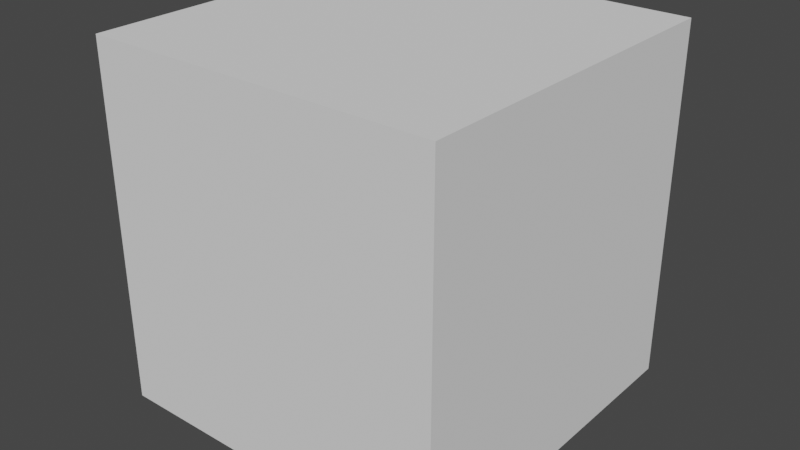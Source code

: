 # Source: frame.blend  (saved by Blender 3.1.7; exported with 4.5.12 LTS)
import bpy
from mathutils import Matrix  # noqa: F401  (used for matrix-valued properties, if any)

bpy.ops.wm.read_factory_settings(use_empty=True)
scene = bpy.context.scene
scene.name = 'Scene'

# ---- collections
col_collection = bpy.data.collections.new('Collection'); scene.collection.children.link(col_collection)

# ---- world
world_world = bpy.data.worlds.new('World'); scene.world = world_world
world_world.use_nodes = True; world_world.node_tree.nodes.clear()
_N = world_world.node_tree.nodes; _L = world_world.node_tree.links
n0 = _N.new('ShaderNodeOutputWorld'); n0.name = 'World Output'; n0.location = (300, 300)
n1 = _N.new('ShaderNodeBackground'); n1.name = 'Background'; n1.location = (10, 300)
n1.inputs[0].default_value = (0.05088, 0.05088, 0.05088, 1.0)
_L.new(n1.outputs[0], n0.inputs[0])
n0.is_active_output = True
world_world.color = (0.05088, 0.05088, 0.05088)
world_world.use_sun_shadow = False
world_world.sun_shadow_jitter_overblur = 0.0

# ---- meshes
me_cube = bpy.data.meshes.new('Cube')
me_cube.from_pydata([(-30.0, -30.0, -30.0), (-30.0, -30.0, 30.0), (-30.0, 30.0, -30.0), (-30.0, 30.0, 30.0), (30.0, -30.0, -30.0), (30.0, -30.0, 30.0), (30.0, 30.0, -30.0), (30.0, 30.0, 30.0)], [(2, 5), (1, 6), (0, 7), (3, 4)], [(0, 1, 3, 2), (2, 3, 7, 6), (6, 7, 5, 4), (4, 5, 1, 0), (2, 6, 4, 0), (7, 3, 1, 5)])
_uv = me_cube.uv_layers.new(name='UVMap')
_uv.uv.foreach_set('vector', [0.375, 0.0, 0.625, 0.0, 0.625, 0.25, 0.375, 0.25, 0.375, 0.25, 0.625, 0.25, 0.625, 0.5, 0.375, 0.5, 0.375, 0.5, 0.625, 0.5, 0.625, 0.75, 0.375, 0.75, 0.375, 0.75, 0.625, 0.75, 0.625, 1.0, 0.375, 1.0, 0.125, 0.5, 0.375, 0.5, 0.375, 0.75, 0.125, 0.75, 0.625, 0.5, 0.875, 0.5, 0.875, 0.75, 0.625, 0.75])
me_cube.use_remesh_fix_poles = True
me_cube.use_remesh_preserve_attributes = False
me_cube.update()
me_cube_001 = bpy.data.meshes.new('Cube.001')
me_cube_001.from_pydata([(-2.5, 5.0, -32.0), (-2.5, 5.0, -25.8), (-22.5, 25.0, -32.0), (-22.5, 25.0, -25.8), (2.5, 5.0, -32.0), (2.5, 5.0, -25.8), (22.5, 25.0, -32.0), (22.5, 25.0, -25.8), (-1.5, 25.0, -32.0), (-1.5, 25.0, -25.8), (-1.5, 5.0, -32.0), (-1.5, 5.0, -25.8), (1.5, 25.0, -25.8), (1.5, 5.0, -32.0), (1.5, 25.0, -32.0), (1.5, 5.0, -25.8)], [], [(0, 1, 3, 2), (14, 12, 7, 6), (6, 7, 5, 4), (10, 11, 1, 0), (14, 6, 4, 13), (9, 3, 1, 11), (2, 8, 10, 0), (2, 3, 9, 8), (4, 5, 15, 13), (7, 12, 15, 5), (13, 15, 12, 14), (11, 10, 8, 9)])
_uv = me_cube_001.uv_layers.new(name='UVMap')
_uv.uv.foreach_set('vector', [0.375, 0.0, 0.625, 0.0, 0.625, 0.25, 0.375, 0.25, 0.375, 0.375, 0.625, 0.375, 0.625, 0.5, 0.375, 0.5, 0.375, 0.5, 0.625, 0.5, 0.625, 0.75, 0.375, 0.75, 0.375, 0.875, 0.625, 0.875, 0.625, 1.0, 0.375, 1.0, 0.25, 0.5, 0.375, 0.5, 0.375, 0.75, 0.25, 0.75, 0.75, 0.5, 0.875, 0.5, 0.875, 0.75, 0.75, 0.75, 0.125, 0.5, 0.25, 0.5, 0.25, 0.75, 0.125, 0.75, 0.375, 0.25, 0.625, 0.25, 0.625, 0.375, 0.375, 0.375, 0.375, 0.75, 0.625, 0.75, 0.625, 0.875, 0.375, 0.875, 0.625, 0.5, 0.75, 0.5, 0.75, 0.75, 0.625, 0.75, 0.25, 0.75, 0.75, 0.75, 0.625, 0.375, 0.25, 0.5, 0.625, 0.875, 0.375, 0.875, 0.25, 0.5, 0.625, 0.375])
me_cube_001.use_remesh_fix_poles = True
me_cube_001.use_remesh_preserve_attributes = False
me_cube_001.update()
me_cube_002 = bpy.data.meshes.new('Cube.002')
me_cube_002.from_pydata([(-30.0, -30.0, -30.0), (-30.0, -30.0, -28.8), (-30.0, 30.0, -30.0), (-30.0, 30.0, -28.8), (30.0, -30.0, -30.0), (30.0, -30.0, -28.8), (30.0, 30.0, -30.0), (30.0, 30.0, -28.8)], [], [(0, 1, 3, 2), (2, 3, 7, 6), (6, 7, 5, 4), (4, 5, 1, 0), (2, 6, 4, 0), (7, 3, 1, 5)])
_uv = me_cube_002.uv_layers.new(name='UVMap')
_uv.uv.foreach_set('vector', [0.375, 0.0, 0.625, 0.0, 0.625, 0.25, 0.375, 0.25, 0.375, 0.25, 0.625, 0.25, 0.625, 0.5, 0.375, 0.5, 0.375, 0.5, 0.625, 0.5, 0.625, 0.75, 0.375, 0.75, 0.375, 0.75, 0.625, 0.75, 0.625, 1.0, 0.375, 1.0, 0.125, 0.5, 0.375, 0.5, 0.375, 0.75, 0.125, 0.75, 0.625, 0.5, 0.875, 0.5, 0.875, 0.75, 0.625, 0.75])
me_cube_002.use_remesh_fix_poles = True
me_cube_002.use_remesh_preserve_attributes = False
me_cube_002.update()
me_cube_004 = bpy.data.meshes.new('Cube.004')
me_cube_004.from_pydata([(5.0, -19.6, -22.43), (5.0, -18.19, -23.84), (3.4, -18.19, -23.84), (5.0, -20.8, -21.23), (3.8, -20.8, -21.23), (5.0, -21.01, -21.01), (3.8, -21.01, -21.01), (2.9, -19.6, -22.43), (2.9, -18.61, -23.42), (2.9, -18.12, -20.94), (2.9, -16.7, -22.36), (2.9, -17.83, -23.49), (2.9, -20.31, -21.72), (2.9, -20.17, -20.59), (2.9, -19.32, -19.74), (2.9, -20.38, -20.38), (2.9, -19.53, -19.53), (5.0, -16.7, -22.36), (5.0, -18.12, -20.94), (5.0, -19.32, -19.74), (5.0, -19.53, -19.53), (-5.0, -19.6, -22.43), (-5.0, -18.19, -23.84), (-3.4, -18.19, -23.84), (-5.0, -20.8, -21.23), (-3.8, -20.8, -21.23), (-5.0, -21.01, -21.01), (-3.8, -21.01, -21.01), (0.0, -19.6, -22.43), (0.0, -18.61, -23.42), (-2.9, -19.6, -22.43), (-2.9, -18.61, -23.42), (0.0, -18.12, -20.94), (0.0, -16.7, -22.36), (-2.9, -18.12, -20.94), (-2.9, -16.7, -22.36), (-2.9, -17.83, -23.49), (0.0, -17.83, -23.49), (-2.9, -20.31, -21.72), (0.0, -20.31, -21.72), (-2.9, -20.17, -20.59), (0.0, -19.32, -19.74), (-2.9, -19.32, -19.74), (0.0, -20.17, -20.59), (-2.9, -20.38, -20.38), (0.0, -19.53, -19.53), (-2.9, -19.53, -19.53), (0.0, -20.38, -20.38), (-5.0, -16.7, -22.36), (-5.0, -18.12, -20.94), (-5.0, -19.32, -19.74), (-5.0, -19.53, -19.53), (2.9, -21.65, -24.48), (2.9, -20.66, -25.47), (5.0, -23.7, -26.53), (5.0, -22.29, -27.94), (5.0, -21.65, -24.48), (5.0, -20.24, -25.89), (3.4, -20.24, -25.89), (3.4, -22.29, -27.94), (2.9, -22.36, -23.77), (3.8, -22.85, -23.28), (5.0, -24.9, -25.33), (5.0, -22.85, -23.28), (3.8, -24.9, -25.33), (3.8, -23.07, -23.06), (5.0, -25.12, -25.12), (5.0, -23.07, -23.06), (3.8, -25.12, -25.12), (2.9, -23.7, -26.53), (2.9, -22.71, -27.52), (2.9, -26.6, -28.01), (2.9, -26.6, -29.43), (2.9, -22.64, -28.3), (2.9, -24.41, -25.82), (2.9, -25.54, -25.96), (2.9, -26.6, -26.81), (2.9, -25.75, -25.75), (2.9, -26.6, -26.6), (5.0, -26.6, -29.43), (5.0, -26.6, -28.01), (5.0, -26.6, -26.81), (5.0, -26.6, -26.6), (-2.9, -21.65, -24.48), (-2.9, -20.66, -25.47), (-5.0, -23.7, -26.53), (-5.0, -22.29, -27.94), (-5.0, -21.65, -24.48), (-5.0, -20.24, -25.89), (-3.4, -20.24, -25.89), (-3.4, -22.29, -27.94), (-2.9, -22.36, -23.77), (-3.8, -22.85, -23.28), (-5.0, -24.9, -25.33), (-5.0, -22.85, -23.28), (-3.8, -24.9, -25.33), (-3.8, -23.07, -23.06), (-5.0, -25.12, -25.12), (-5.0, -23.07, -23.06), (-3.8, -25.12, -25.12), (0.0, -23.7, -26.53), (0.0, -22.71, -27.52), (-2.9, -23.7, -26.53), (-2.9, -22.71, -27.52), (0.0, -26.6, -28.01), (0.0, -26.6, -29.43), (-2.9, -26.6, -28.01), (-2.9, -26.6, -29.43), (-2.9, -22.64, -28.3), (0.0, -22.64, -28.3), (-2.9, -24.41, -25.82), (0.0, -24.41, -25.82), (-2.9, -25.54, -25.96), (0.0, -26.6, -26.81), (-2.9, -26.6, -26.81), (0.0, -25.54, -25.96), (-2.9, -25.75, -25.75), (0.0, -26.6, -26.6), (-2.9, -26.6, -26.6), (0.0, -25.75, -25.75), (-5.0, -26.6, -29.43), (-5.0, -26.6, -28.01), (-5.0, -26.6, -26.81), (-5.0, -26.6, -26.6), (5.0, -16.46, -31.19), (5.0, -16.77, -25.26), (3.4, -16.77, -25.26), (5.0, -17.48, -24.55), (3.4, -17.48, -24.55), (2.9, -16.46, -31.19), (2.9, -16.35, -25.68), (2.9, -15.29, -31.19), (2.9, -15.29, -23.77), (2.9, -16.42, -24.9), (2.9, -17.13, -24.2), (2.9, -15.99, -23.06), (5.0, -15.99, -23.06), (5.0, -15.29, -23.77), (5.0, -15.29, -31.19), (-5.0, -16.46, -31.19), (-5.0, -16.77, -25.26), (-3.4, -16.77, -25.26), (-5.0, -17.48, -24.55), (-3.4, -17.48, -24.55), (0.0, -16.46, -31.19), (0.0, -16.35, -25.68), (-2.9, -16.46, -31.19), (-2.9, -16.35, -25.68), (0.0, -15.29, -31.19), (0.0, -15.29, -23.77), (-2.9, -15.29, -31.19), (-2.9, -15.29, -23.77), (-2.9, -16.42, -24.9), (0.0, -16.42, -24.9), (-2.9, -17.13, -24.2), (-2.9, -15.99, -23.06), (0.0, -15.99, -23.06), (0.0, -17.13, -24.2), (-5.0, -15.99, -23.06), (-5.0, -15.29, -23.77), (-5.0, -15.29, -31.19), (2.9, -17.36, -31.19), (2.9, -18.4, -27.73), (5.0, -20.26, -31.19), (5.0, -20.87, -29.36), (5.0, -17.36, -31.19), (5.0, -18.82, -27.31), (3.4, -18.82, -27.31), (3.4, -20.87, -29.36), (3.4, -19.53, -26.6), (5.0, -19.53, -26.6), (5.0, -21.58, -28.65), (3.4, -21.58, -28.65), (2.9, -20.26, -31.19), (2.9, -20.45, -29.78), (2.9, -26.6, -31.19), (2.9, -26.6, -30.84), (2.9, -21.23, -29.71), (2.9, -21.93, -29.0), (2.9, -26.6, -30.14), (5.0, -26.6, -30.14), (5.0, -26.6, -30.84), (5.0, -26.6, -31.19), (-2.9, -17.36, -31.19), (-2.9, -18.4, -27.73), (-5.0, -20.26, -31.19), (-5.0, -20.87, -29.36), (-5.0, -17.36, -31.19), (-5.0, -18.82, -27.31), (-3.4, -18.82, -27.31), (-3.4, -20.87, -29.36), (-3.4, -19.53, -26.6), (-5.0, -19.53, -26.6), (-5.0, -21.58, -28.65), (-3.4, -21.58, -28.65), (0.0, -20.26, -31.19), (0.0, -20.45, -29.78), (-2.9, -20.26, -31.19), (-2.9, -20.45, -29.78), (0.0, -26.6, -31.19), (0.0, -26.6, -30.84), (-2.9, -26.6, -31.19), (-2.9, -26.6, -30.84), (-2.9, -21.23, -29.71), (0.0, -21.23, -29.71), (-2.9, -21.93, -29.0), (-2.9, -26.6, -30.14), (0.0, -26.6, -30.14), (0.0, -21.93, -29.0), (-5.0, -26.6, -30.14), (-5.0, -26.6, -30.84), (-5.0, -26.6, -31.19), (0.0, -18.4, -27.73), (0.0, -17.36, -31.19)], [], [(7, 8, 53, 52), (56, 57, 1, 0), (7, 52, 60, 12), (58, 53, 8, 2), (1, 57, 170, 127), (58, 2, 128, 169), (4, 61, 65, 6), (60, 61, 4, 12), (56, 0, 3, 63), (65, 67, 5, 6), (63, 3, 5, 67), (28, 29, 8, 7), (9, 10, 33, 32), (28, 7, 12, 39), (11, 8, 29, 37), (33, 10, 135, 156), (15, 13, 4, 6), (12, 4, 13), (11, 37, 157, 134), (43, 13, 15, 47), (12, 13, 43, 39), (9, 32, 41, 14), (15, 16, 45, 47), (14, 41, 45, 16), (11, 2, 8), (128, 2, 11, 134), (6, 5, 16, 15), (16, 5, 20), (16, 20, 19, 14), (14, 19, 18, 9), (9, 18, 17, 10), (10, 17, 136, 135), (1, 127, 136, 17), (0, 1, 17, 18), (3, 0, 18, 19), (5, 3, 19, 20), (30, 83, 84, 31), (87, 21, 22, 88), (30, 38, 91, 83), (89, 23, 31, 84), (22, 142, 192, 88), (89, 191, 143, 23), (25, 27, 96, 92), (91, 38, 25, 92), (87, 94, 24, 21), (96, 27, 26, 98), (94, 98, 26, 24), (28, 30, 31, 29), (34, 32, 33, 35), (28, 39, 38, 30), (36, 37, 29, 31), (33, 156, 155, 35), (44, 27, 25, 40), (38, 40, 25), (36, 154, 157, 37), (43, 47, 44, 40), (38, 39, 43, 40), (34, 42, 41, 32), (44, 47, 45, 46), (42, 46, 45, 41), (36, 31, 23), (143, 154, 36, 23), (27, 44, 46, 26), (46, 51, 26), (46, 42, 50, 51), (42, 34, 49, 50), (34, 35, 48, 49), (35, 155, 158, 48), (22, 48, 158, 142), (21, 49, 48, 22), (24, 50, 49, 21), (26, 51, 50, 24), (69, 52, 53, 70), (56, 54, 55, 57), (69, 74, 60, 52), (58, 59, 70, 53), (55, 171, 170, 57), (58, 169, 172, 59), (64, 68, 65, 61), (60, 74, 64, 61), (56, 63, 62, 54), (65, 68, 66, 67), (63, 67, 66, 62), (100, 69, 70, 101), (71, 104, 105, 72), (100, 111, 74, 69), (73, 109, 101, 70), (105, 207, 179, 72), (77, 68, 64, 75), (74, 75, 64), (73, 178, 208, 109), (115, 119, 77, 75), (74, 111, 115, 75), (71, 76, 113, 104), (77, 119, 117, 78), (76, 78, 117, 113), (73, 70, 59), (172, 178, 73, 59), (68, 77, 78, 66), (78, 82, 66), (78, 76, 81, 82), (76, 71, 80, 81), (71, 72, 79, 80), (72, 179, 180, 79), (55, 79, 180, 171), (54, 80, 79, 55), (62, 81, 80, 54), (66, 82, 81, 62), (102, 103, 84, 83), (87, 88, 86, 85), (102, 83, 91, 110), (89, 84, 103, 90), (86, 88, 192, 193), (89, 90, 194, 191), (95, 92, 96, 99), (91, 92, 95, 110), (87, 85, 93, 94), (96, 98, 97, 99), (94, 93, 97, 98), (100, 101, 103, 102), (106, 107, 105, 104), (100, 102, 110, 111), (108, 103, 101, 109), (105, 107, 206, 207), (116, 112, 95, 99), (110, 95, 112), (108, 109, 208, 205), (115, 112, 116, 119), (110, 112, 115, 111), (106, 104, 113, 114), (116, 118, 117, 119), (114, 113, 117, 118), (108, 90, 103), (194, 90, 108, 205), (99, 97, 118, 116), (118, 97, 123), (118, 123, 122, 114), (114, 122, 121, 106), (106, 121, 120, 107), (107, 120, 209, 206), (86, 193, 209, 120), (85, 86, 120, 121), (93, 85, 121, 122), (97, 93, 122, 123), (165, 124, 125, 166), (167, 126, 130, 162), (125, 127, 170, 166), (167, 169, 128, 126), (131, 148, 149, 132), (133, 153, 145, 130), (149, 156, 135, 132), (133, 134, 157, 153), (133, 130, 126), (128, 134, 133, 126), (131, 132, 137, 138), (132, 135, 136, 137), (125, 137, 136, 127), (124, 138, 137, 125), (187, 188, 140, 139), (189, 184, 147, 141), (140, 188, 192, 142), (189, 141, 143, 191), (150, 151, 149, 148), (152, 147, 145, 153), (149, 151, 155, 156), (152, 153, 157, 154), (152, 141, 147), (143, 141, 152, 154), (150, 160, 159, 151), (151, 159, 158, 155), (140, 142, 158, 159), (139, 140, 159, 160), (165, 166, 164, 163), (167, 162, 174, 168), (164, 166, 170, 171), (167, 168, 172, 169), (175, 176, 200, 199), (177, 174, 196, 204), (200, 176, 179, 207), (177, 204, 208, 178), (177, 168, 174), (172, 168, 177, 178), (175, 182, 181, 176), (176, 181, 180, 179), (164, 171, 180, 181), (163, 164, 181, 182), (187, 185, 186, 188), (189, 190, 198, 184), (186, 193, 192, 188), (189, 191, 194, 190), (201, 199, 200, 202), (203, 204, 196, 198), (200, 207, 206, 202), (203, 205, 208, 204), (203, 198, 190), (194, 205, 203, 190), (201, 202, 210, 211), (202, 206, 209, 210), (186, 210, 209, 193), (185, 211, 210, 186), (129, 144, 148, 131), (124, 129, 131, 138), (161, 129, 124, 165), (173, 161, 165, 163), (175, 173, 163, 182), (195, 173, 175, 199), (197, 195, 199, 201), (201, 211, 185, 197), (183, 197, 185, 187), (146, 183, 187, 139), (150, 146, 139, 160), (144, 146, 150, 148), (212, 196, 174, 162), (212, 184, 198, 196), (147, 184, 212, 145), (130, 145, 212, 162), (195, 197, 183, 213), (173, 195, 213, 161), (129, 161, 213, 144), (146, 144, 213, 183)])
_uv = me_cube_004.uv_layers.new(name='UVMap')
_uv.uv.foreach_set('vector', [0.375, 0.0, 0.625, 0.0, 0.625, 0.25, 0.375, 0.25, 0.375, 0.5, 0.625, 0.5, 0.625, 0.75, 0.375, 0.75, 0.375, 0.0, 0.375, 0.25, 0.375, 0.25, 0.375, 0.0, 0.825, 0.5, 0.875, 0.5, 0.875, 0.75, 0.825, 0.75, 0.625, 0.75, 0.625, 0.5, 0.625, 0.5, 0.625, 0.75, 0.825, 0.5, 0.825, 0.75, 0.825, 0.75, 0.825, 0.5, 0.175, 0.75, 0.175, 0.5, 0.175, 0.5, 0.175, 0.75, 0.125, 0.5, 0.175, 0.5, 0.175, 0.75, 0.125, 0.75, 0.375, 0.5, 0.375, 0.75, 0.375, 0.75, 0.375, 0.5, 0.175, 0.5, 0.375, 0.5, 0.375, 0.75, 0.175, 0.75, 0.375, 0.5, 0.375, 0.75, 0.375, 0.75, 0.375, 0.5, 0.375, 0.0, 0.625, 0.0, 0.625, 0.25, 0.375, 0.25, 0.375, 0.5, 0.625, 0.5, 0.625, 0.75, 0.375, 0.75, 0.375, 0.0, 0.375, 0.25, 0.375, 0.25, 0.375, 0.0, 0.825, 0.5, 0.875, 0.5, 0.875, 0.75, 0.825, 0.75, 0.625, 0.75, 0.625, 0.5, 0.625, 0.5, 0.625, 0.75, 0.0, 0.0, 0.0, 0.0, 0.0, 0.0, 0.0, 0.0, 0.125, 0.75, 0.175, 0.75, 0.175, 0.5, 0.825, 0.5, 0.825, 0.75, 0.825, 0.75, 0.825, 0.5, 0.175, 0.75, 0.175, 0.5, 0.175, 0.5, 0.175, 0.75, 0.125, 0.5, 0.175, 0.5, 0.175, 0.75, 0.125, 0.75, 0.375, 0.5, 0.375, 0.75, 0.375, 0.75, 0.375, 0.5, 0.175, 0.5, 0.375, 0.5, 0.375, 0.75, 0.175, 0.75, 0.375, 0.5, 0.375, 0.75, 0.375, 0.75, 0.375, 0.5, 0.825, 0.5, 0.0, 0.0, 0.875, 0.75, 0.825, 0.75, 0.0, 0.0, 0.825, 0.5, 0.825, 0.5, 0.0, 0.0, 0.375, 0.75, 0.375, 0.5, 0.0, 0.0, 0.375, 0.5, 0.375, 0.75, 0.0, 0.0, 0.375, 0.5, 0.0, 0.0, 0.0, 0.0, 0.375, 0.5, 0.375, 0.5, 0.0, 0.0, 0.0, 0.0, 0.375, 0.5, 0.375, 0.5, 0.0, 0.0, 0.0, 0.0, 0.625, 0.5, 0.625, 0.5, 0.0, 0.0, 0.0, 0.0, 0.625, 0.5, 0.625, 0.75, 0.625, 0.75, 0.0, 0.0, 0.0, 0.0, 0.375, 0.75, 0.625, 0.75, 0.0, 0.0, 0.0, 0.0, 0.375, 0.75, 0.375, 0.75, 0.0, 0.0, 0.0, 0.0, 0.375, 0.75, 0.375, 0.75, 0.0, 0.0, 0.0, 0.0, 0.375, 0.0, 0.375, 0.25, 0.625, 0.25, 0.625, 0.0, 0.375, 0.5, 0.375, 0.75, 0.625, 0.75, 0.625, 0.5, 0.375, 0.0, 0.375, 0.0, 0.375, 0.25, 0.375, 0.25, 0.825, 0.5, 0.825, 0.75, 0.875, 0.75, 0.875, 0.5, 0.625, 0.75, 0.625, 0.75, 0.625, 0.5, 0.625, 0.5, 0.825, 0.5, 0.825, 0.5, 0.825, 0.75, 0.825, 0.75, 0.175, 0.75, 0.175, 0.75, 0.175, 0.5, 0.175, 0.5, 0.125, 0.5, 0.125, 0.75, 0.175, 0.75, 0.175, 0.5, 0.375, 0.5, 0.375, 0.5, 0.375, 0.75, 0.375, 0.75, 0.175, 0.5, 0.175, 0.75, 0.375, 0.75, 0.375, 0.5, 0.375, 0.5, 0.375, 0.5, 0.375, 0.75, 0.375, 0.75, 0.375, 0.0, 0.375, 0.25, 0.625, 0.25, 0.625, 0.0, 0.375, 0.5, 0.375, 0.75, 0.625, 0.75, 0.625, 0.5, 0.375, 0.0, 0.375, 0.0, 0.375, 0.25, 0.375, 0.25, 0.825, 0.5, 0.825, 0.75, 0.875, 0.75, 0.875, 0.5, 0.625, 0.75, 0.625, 0.75, 0.625, 0.5, 0.625, 0.5, 0.0, 0.0, 0.0, 0.0, 0.0, 0.0, 0.0, 0.0, 0.125, 0.75, 0.175, 0.5, 0.175, 0.75, 0.825, 0.5, 0.825, 0.5, 0.825, 0.75, 0.825, 0.75, 0.175, 0.75, 0.175, 0.75, 0.175, 0.5, 0.175, 0.5, 0.125, 0.5, 0.125, 0.75, 0.175, 0.75, 0.175, 0.5, 0.375, 0.5, 0.375, 0.5, 0.375, 0.75, 0.375, 0.75, 0.175, 0.5, 0.175, 0.75, 0.375, 0.75, 0.375, 0.5, 0.375, 0.5, 0.375, 0.5, 0.375, 0.75, 0.375, 0.75, 0.825, 0.5, 0.875, 0.75, 0.0, 0.0, 0.825, 0.75, 0.825, 0.5, 0.825, 0.5, 0.0, 0.0, 0.0, 0.0, 0.0, 0.0, 0.375, 0.5, 0.375, 0.75, 0.375, 0.5, 0.0, 0.0, 0.375, 0.75, 0.375, 0.5, 0.375, 0.5, 0.0, 0.0, 0.0, 0.0, 0.375, 0.5, 0.375, 0.5, 0.0, 0.0, 0.0, 0.0, 0.375, 0.5, 0.625, 0.5, 0.0, 0.0, 0.0, 0.0, 0.625, 0.5, 0.625, 0.5, 0.0, 0.0, 0.0, 0.0, 0.625, 0.75, 0.0, 0.0, 0.0, 0.0, 0.625, 0.75, 0.375, 0.75, 0.0, 0.0, 0.0, 0.0, 0.625, 0.75, 0.375, 0.75, 0.0, 0.0, 0.0, 0.0, 0.375, 0.75, 0.375, 0.75, 0.0, 0.0, 0.0, 0.0, 0.375, 0.75, 0.375, 0.0, 0.375, 0.25, 0.625, 0.25, 0.625, 0.0, 0.375, 0.5, 0.375, 0.75, 0.625, 0.75, 0.625, 0.5, 0.375, 0.0, 0.375, 0.0, 0.375, 0.25, 0.375, 0.25, 0.825, 0.5, 0.825, 0.75, 0.875, 0.75, 0.875, 0.5, 0.625, 0.75, 0.625, 0.75, 0.625, 0.5, 0.625, 0.5, 0.825, 0.5, 0.825, 0.5, 0.825, 0.75, 0.825, 0.75, 0.175, 0.75, 0.175, 0.75, 0.175, 0.5, 0.175, 0.5, 0.125, 0.5, 0.125, 0.75, 0.175, 0.75, 0.175, 0.5, 0.375, 0.5, 0.375, 0.5, 0.375, 0.75, 0.375, 0.75, 0.175, 0.5, 0.175, 0.75, 0.375, 0.75, 0.375, 0.5, 0.375, 0.5, 0.375, 0.5, 0.375, 0.75, 0.375, 0.75, 0.375, 0.0, 0.375, 0.25, 0.625, 0.25, 0.625, 0.0, 0.375, 0.5, 0.375, 0.75, 0.625, 0.75, 0.625, 0.5, 0.375, 0.0, 0.375, 0.0, 0.375, 0.25, 0.375, 0.25, 0.825, 0.5, 0.825, 0.75, 0.875, 0.75, 0.875, 0.5, 0.625, 0.75, 0.625, 0.75, 0.625, 0.5, 0.625, 0.5, 0.0, 0.0, 0.0, 0.0, 0.0, 0.0, 0.0, 0.0, 0.125, 0.75, 0.175, 0.5, 0.175, 0.75, 0.825, 0.5, 0.825, 0.5, 0.825, 0.75, 0.825, 0.75, 0.175, 0.75, 0.175, 0.75, 0.175, 0.5, 0.175, 0.5, 0.125, 0.5, 0.125, 0.75, 0.175, 0.75, 0.175, 0.5, 0.375, 0.5, 0.375, 0.5, 0.375, 0.75, 0.375, 0.75, 0.175, 0.5, 0.175, 0.75, 0.375, 0.75, 0.375, 0.5, 0.375, 0.5, 0.375, 0.5, 0.375, 0.75, 0.375, 0.75, 0.825, 0.5, 0.875, 0.75, 0.0, 0.0, 0.825, 0.75, 0.825, 0.5, 0.825, 0.5, 0.0, 0.0, 0.0, 0.0, 0.0, 0.0, 0.375, 0.5, 0.375, 0.75, 0.375, 0.5, 0.0, 0.0, 0.375, 0.75, 0.375, 0.5, 0.375, 0.5, 0.0, 0.0, 0.0, 0.0, 0.375, 0.5, 0.375, 0.5, 0.0, 0.0, 0.0, 0.0, 0.375, 0.5, 0.625, 0.5, 0.0, 0.0, 0.0, 0.0, 0.625, 0.5, 0.625, 0.5, 0.0, 0.0, 0.0, 0.0, 0.625, 0.75, 0.0, 0.0, 0.0, 0.0, 0.625, 0.75, 0.375, 0.75, 0.0, 0.0, 0.0, 0.0, 0.625, 0.75, 0.375, 0.75, 0.0, 0.0, 0.0, 0.0, 0.375, 0.75, 0.375, 0.75, 0.0, 0.0, 0.0, 0.0, 0.375, 0.75, 0.375, 0.0, 0.625, 0.0, 0.625, 0.25, 0.375, 0.25, 0.375, 0.5, 0.625, 0.5, 0.625, 0.75, 0.375, 0.75, 0.375, 0.0, 0.375, 0.25, 0.375, 0.25, 0.375, 0.0, 0.825, 0.5, 0.875, 0.5, 0.875, 0.75, 0.825, 0.75, 0.625, 0.75, 0.625, 0.5, 0.625, 0.5, 0.625, 0.75, 0.825, 0.5, 0.825, 0.75, 0.825, 0.75, 0.825, 0.5, 0.175, 0.75, 0.175, 0.5, 0.175, 0.5, 0.175, 0.75, 0.125, 0.5, 0.175, 0.5, 0.175, 0.75, 0.125, 0.75, 0.375, 0.5, 0.375, 0.75, 0.375, 0.75, 0.375, 0.5, 0.175, 0.5, 0.375, 0.5, 0.375, 0.75, 0.175, 0.75, 0.375, 0.5, 0.375, 0.75, 0.375, 0.75, 0.375, 0.5, 0.375, 0.0, 0.625, 0.0, 0.625, 0.25, 0.375, 0.25, 0.375, 0.5, 0.625, 0.5, 0.625, 0.75, 0.375, 0.75, 0.375, 0.0, 0.375, 0.25, 0.375, 0.25, 0.375, 0.0, 0.825, 0.5, 0.875, 0.5, 0.875, 0.75, 0.825, 0.75, 0.625, 0.75, 0.625, 0.5, 0.625, 0.5, 0.625, 0.75, 0.0, 0.0, 0.0, 0.0, 0.0, 0.0, 0.0, 0.0, 0.125, 0.75, 0.175, 0.75, 0.175, 0.5, 0.825, 0.5, 0.825, 0.75, 0.825, 0.75, 0.825, 0.5, 0.175, 0.75, 0.175, 0.5, 0.175, 0.5, 0.175, 0.75, 0.125, 0.5, 0.175, 0.5, 0.175, 0.75, 0.125, 0.75, 0.375, 0.5, 0.375, 0.75, 0.375, 0.75, 0.375, 0.5, 0.175, 0.5, 0.375, 0.5, 0.375, 0.75, 0.175, 0.75, 0.375, 0.5, 0.375, 0.75, 0.375, 0.75, 0.375, 0.5, 0.825, 0.5, 0.0, 0.0, 0.875, 0.75, 0.825, 0.75, 0.0, 0.0, 0.825, 0.5, 0.825, 0.5, 0.0, 0.0, 0.375, 0.75, 0.375, 0.5, 0.0, 0.0, 0.375, 0.5, 0.375, 0.75, 0.0, 0.0, 0.375, 0.5, 0.0, 0.0, 0.0, 0.0, 0.375, 0.5, 0.375, 0.5, 0.0, 0.0, 0.0, 0.0, 0.375, 0.5, 0.375, 0.5, 0.0, 0.0, 0.0, 0.0, 0.625, 0.5, 0.625, 0.5, 0.0, 0.0, 0.0, 0.0, 0.625, 0.5, 0.625, 0.75, 0.625, 0.75, 0.0, 0.0, 0.0, 0.0, 0.375, 0.75, 0.625, 0.75, 0.0, 0.0, 0.0, 0.0, 0.375, 0.75, 0.375, 0.75, 0.0, 0.0, 0.0, 0.0, 0.375, 0.75, 0.375, 0.75, 0.0, 0.0, 0.0, 0.0, 0.375, 0.5, 0.375, 0.75, 0.625, 0.75, 0.625, 0.5, 0.825, 0.5, 0.825, 0.75, 0.875, 0.75, 0.875, 0.5, 0.625, 0.75, 0.625, 0.75, 0.625, 0.5, 0.625, 0.5, 0.825, 0.5, 0.825, 0.5, 0.825, 0.75, 0.825, 0.75, 0.375, 0.5, 0.375, 0.75, 0.625, 0.75, 0.625, 0.5, 0.825, 0.5, 0.825, 0.75, 0.875, 0.75, 0.875, 0.5, 0.625, 0.75, 0.625, 0.75, 0.625, 0.5, 0.625, 0.5, 0.825, 0.5, 0.825, 0.5, 0.825, 0.75, 0.825, 0.75, 0.825, 0.5, 0.875, 0.75, 0.0, 0.0, 0.825, 0.75, 0.825, 0.5, 0.825, 0.5, 0.0, 0.0, 0.375, 0.5, 0.625, 0.5, 0.0, 0.0, 0.0, 0.0, 0.625, 0.5, 0.625, 0.5, 0.0, 0.0, 0.0, 0.0, 0.625, 0.75, 0.0, 0.0, 0.0, 0.0, 0.625, 0.75, 0.375, 0.75, 0.0, 0.0, 0.0, 0.0, 0.625, 0.75, 0.375, 0.5, 0.625, 0.5, 0.625, 0.75, 0.375, 0.75, 0.825, 0.5, 0.875, 0.5, 0.875, 0.75, 0.825, 0.75, 0.625, 0.75, 0.625, 0.5, 0.625, 0.5, 0.625, 0.75, 0.825, 0.5, 0.825, 0.75, 0.825, 0.75, 0.825, 0.5, 0.375, 0.5, 0.625, 0.5, 0.625, 0.75, 0.375, 0.75, 0.825, 0.5, 0.875, 0.5, 0.875, 0.75, 0.825, 0.75, 0.625, 0.75, 0.625, 0.5, 0.625, 0.5, 0.625, 0.75, 0.825, 0.5, 0.825, 0.75, 0.825, 0.75, 0.825, 0.5, 0.825, 0.5, 0.0, 0.0, 0.875, 0.75, 0.825, 0.75, 0.0, 0.0, 0.825, 0.5, 0.825, 0.5, 0.375, 0.5, 0.0, 0.0, 0.0, 0.0, 0.625, 0.5, 0.625, 0.5, 0.0, 0.0, 0.0, 0.0, 0.625, 0.5, 0.625, 0.75, 0.625, 0.75, 0.0, 0.0, 0.0, 0.0, 0.375, 0.75, 0.625, 0.75, 0.0, 0.0, 0.0, 0.0, 0.375, 0.5, 0.625, 0.5, 0.625, 0.75, 0.375, 0.75, 0.825, 0.5, 0.875, 0.5, 0.875, 0.75, 0.825, 0.75, 0.625, 0.75, 0.625, 0.5, 0.625, 0.5, 0.625, 0.75, 0.825, 0.5, 0.825, 0.75, 0.825, 0.75, 0.825, 0.5, 0.375, 0.5, 0.625, 0.5, 0.625, 0.75, 0.375, 0.75, 0.825, 0.5, 0.875, 0.5, 0.875, 0.75, 0.825, 0.75, 0.625, 0.75, 0.625, 0.5, 0.625, 0.5, 0.625, 0.75, 0.825, 0.5, 0.825, 0.75, 0.825, 0.75, 0.825, 0.5, 0.825, 0.5, 0.0, 0.0, 0.875, 0.75, 0.825, 0.75, 0.0, 0.0, 0.825, 0.5, 0.825, 0.5, 0.375, 0.5, 0.0, 0.0, 0.0, 0.0, 0.625, 0.5, 0.625, 0.5, 0.0, 0.0, 0.0, 0.0, 0.625, 0.5, 0.625, 0.75, 0.625, 0.75, 0.0, 0.0, 0.0, 0.0, 0.375, 0.75, 0.625, 0.75, 0.0, 0.0, 0.0, 0.0, 0.375, 0.5, 0.375, 0.75, 0.625, 0.75, 0.625, 0.5, 0.825, 0.5, 0.825, 0.75, 0.875, 0.75, 0.875, 0.5, 0.625, 0.75, 0.625, 0.75, 0.625, 0.5, 0.625, 0.5, 0.825, 0.5, 0.825, 0.5, 0.825, 0.75, 0.825, 0.75, 0.375, 0.5, 0.375, 0.75, 0.625, 0.75, 0.625, 0.5, 0.825, 0.5, 0.825, 0.75, 0.875, 0.75, 0.875, 0.5, 0.625, 0.75, 0.625, 0.75, 0.625, 0.5, 0.625, 0.5, 0.825, 0.5, 0.825, 0.5, 0.825, 0.75, 0.825, 0.75, 0.825, 0.5, 0.875, 0.75, 0.0, 0.0, 0.825, 0.75, 0.825, 0.5, 0.825, 0.5, 0.0, 0.0, 0.375, 0.5, 0.625, 0.5, 0.0, 0.0, 0.0, 0.0, 0.625, 0.5, 0.625, 0.5, 0.0, 0.0, 0.0, 0.0, 0.625, 0.75, 0.0, 0.0, 0.0, 0.0, 0.625, 0.75, 0.375, 0.75, 0.0, 0.0, 0.0, 0.0, 0.625, 0.75, 0.0, 0.0, 0.0, 0.0, 0.0, 0.0, 0.0, 0.0, 0.0, 0.0, 0.0, 0.0, 0.0, 0.0, 0.0, 0.0, 0.0, 0.0, 0.0, 0.0, 0.0, 0.0, 0.0, 0.0, 0.0, 0.0, 0.0, 0.0, 0.0, 0.0, 0.0, 0.0, 0.0, 0.0, 0.0, 0.0, 0.0, 0.0, 0.0, 0.0, 0.0, 0.0, 0.0, 0.0, 0.0, 0.0, 0.0, 0.0, 0.0, 0.0, 0.0, 0.0, 0.0, 0.0, 0.0, 0.0, 0.0, 0.0, 0.0, 0.0, 0.375, 0.75, 0.0, 0.0, 0.0, 0.0, 0.0, 0.0, 0.0, 0.0, 0.0, 0.0, 0.0, 0.0, 0.0, 0.0, 0.0, 0.0, 0.0, 0.0, 0.0, 0.0, 0.0, 0.0, 0.0, 0.0, 0.0, 0.0, 0.0, 0.0, 0.0, 0.0, 0.0, 0.0, 0.0, 0.0, 0.0, 0.0, 0.875, 0.75, 0.875, 0.75, 0.875, 0.5, 0.0, 0.0, 0.875, 0.5, 0.875, 0.75, 0.875, 0.75, 0.0, 0.0, 0.0, 0.0, 0.0, 0.0, 0.0, 0.0, 0.0, 0.0, 0.0, 0.0, 0.0, 0.0, 0.0, 0.0, 0.0, 0.0, 0.0, 0.0, 0.0, 0.0, 0.0, 0.0, 0.0, 0.0, 0.0, 0.0, 0.0, 0.0, 0.0, 0.0, 0.0, 0.0, 0.0, 0.0, 0.0, 0.0, 0.0, 0.0, 0.0, 0.0, 0.0, 0.0, 0.0, 0.0, 0.0, 0.0])
me_cube_004.use_remesh_fix_poles = True
me_cube_004.use_remesh_preserve_attributes = False
me_cube_004.use_mirror_vertex_groups = False
me_cube_004.update()
me_cube_005 = bpy.data.meshes.new('Cube.005')
me_cube_005.from_pydata([(5.1, -2.9, -0.07819), (5.1, -2.9, 1.922), (3.4, -2.9, 1.922), (5.1, -2.9, 1.932), (3.4, -2.9, 1.932), (5.1, -2.9, -1.778), (3.8, -2.9, -1.778), (5.1, -2.9, -2.078), (3.8, -2.9, -2.078), (2.9, -2.9, -0.07819), (2.9, -2.9, 1.322), (2.9, -5.1, -0.07819), (2.9, -5.1, 1.922), (2.9, -3.4, 1.922), (2.9, -3.4, 1.932), (2.9, -5.1, 1.932), (2.9, -2.9, -1.078), (2.9, -3.8, -1.778), (2.9, -5.1, -1.778), (2.9, -3.8, -2.078), (2.9, -5.1, -2.078), (5.1, -5.1, 1.932), (5.1, -5.1, 1.922), (5.1, -5.1, -0.07819), (5.1, -5.1, -1.778), (5.1, -5.1, -2.078), (-5.1, -2.9, -0.07819), (-5.1, -2.9, 1.922), (-3.4, -2.9, 1.922), (-5.1, -2.9, 1.932), (-3.4, -2.9, 1.932), (-5.1, -2.9, -1.778), (-3.8, -2.9, -1.778), (-5.1, -2.9, -2.078), (-3.8, -2.9, -2.078), (1.907e-06, -2.9, -0.07819), (1.907e-06, -2.9, 1.322), (-2.9, -2.9, -0.07819), (-2.9, -2.9, 1.322), (1.907e-06, -5.1, -0.07819), (1.907e-06, -5.1, 1.922), (-2.9, -5.1, -0.07819), (-2.9, -5.1, 1.922), (-2.9, -3.4, 1.922), (1.907e-06, -3.4, 1.922), (-2.9, -3.4, 1.932), (-2.9, -5.1, 1.932), (1.907e-06, -5.1, 1.932), (1.907e-06, -3.4, 1.932), (-2.9, -2.9, -1.078), (1.907e-06, -2.9, -1.078), (-2.9, -3.8, -1.778), (1.907e-06, -5.1, -1.778), (-2.9, -5.1, -1.778), (1.907e-06, -3.8, -1.778), (-2.9, -3.8, -2.078), (1.907e-06, -5.1, -2.078), (-2.9, -5.1, -2.078), (1.907e-06, -3.8, -2.078), (-5.1, -5.1, 1.932), (-5.1, -5.1, 1.922), (-5.1, -5.1, -0.07819), (-5.1, -5.1, -1.778), (-5.1, -5.1, -2.078), (2.9, 9.537e-06, -0.07819), (2.9, 9.537e-06, 1.322), (5.1, 2.9, -0.07819), (5.1, 2.9, 1.922), (5.1, 9.537e-06, -0.07819), (5.1, 9.537e-06, 1.922), (3.4, 9.537e-06, 1.922), (3.4, 2.9, 1.922), (3.4, 9.537e-06, 1.932), (5.1, 9.537e-06, 1.932), (5.1, 2.9, 1.932), (3.4, 2.9, 1.932), (2.9, 9.537e-06, -1.078), (3.8, 9.537e-06, -1.778), (5.1, 2.9, -1.778), (5.1, 9.537e-06, -1.778), (3.8, 2.9, -1.778), (3.8, 9.537e-06, -2.078), (5.1, 2.9, -2.078), (5.1, 9.537e-06, -2.078), (3.8, 2.9, -2.078), (2.9, 2.9, -0.07819), (2.9, 2.9, 1.322), (2.9, 5.1, -0.07819), (2.9, 5.1, 1.922), (2.9, 3.4, 1.922), (2.9, 3.4, 1.932), (2.9, 5.1, 1.932), (2.9, 2.9, -1.078), (2.9, 3.8, -1.778), (2.9, 5.1, -1.778), (2.9, 3.8, -2.078), (2.9, 5.1, -2.078), (5.1, 5.1, 1.932), (5.1, 5.1, 1.922), (5.1, 5.1, -0.07819), (5.1, 5.1, -1.778), (5.1, 5.1, -2.078), (-2.9, 9.537e-06, -0.07819), (-2.9, 9.537e-06, 1.322), (-5.1, 2.9, -0.07819), (-5.1, 2.9, 1.922), (-5.1, 9.537e-06, -0.07819), (-5.1, 9.537e-06, 1.922), (-3.4, 9.537e-06, 1.922), (-3.4, 2.9, 1.922), (-3.4, 9.537e-06, 1.932), (-5.1, 9.537e-06, 1.932), (-5.1, 2.9, 1.932), (-3.4, 2.9, 1.932), (-2.9, 9.537e-06, -1.078), (-3.8, 9.537e-06, -1.778), (-5.1, 2.9, -1.778), (-5.1, 9.537e-06, -1.778), (-3.8, 2.9, -1.778), (-3.8, 9.537e-06, -2.078), (-5.1, 2.9, -2.078), (-5.1, 9.537e-06, -2.078), (-3.8, 2.9, -2.078), (1.907e-06, 2.9, -0.07819), (1.907e-06, 2.9, 1.322), (-2.9, 2.9, -0.07819), (-2.9, 2.9, 1.322), (1.907e-06, 5.1, -0.07819), (1.907e-06, 5.1, 1.922), (-2.9, 5.1, -0.07819), (-2.9, 5.1, 1.922), (-2.9, 3.4, 1.922), (1.907e-06, 3.4, 1.922), (-2.9, 3.4, 1.932), (-2.9, 5.1, 1.932), (1.907e-06, 5.1, 1.932), (1.907e-06, 3.4, 1.932), (-2.9, 2.9, -1.078), (1.907e-06, 2.9, -1.078), (-2.9, 3.8, -1.778), (1.907e-06, 5.1, -1.778), (-2.9, 5.1, -1.778), (1.907e-06, 3.8, -1.778), (-2.9, 3.8, -2.078), (1.907e-06, 5.1, -2.078), (-2.9, 5.1, -2.078), (1.907e-06, 3.8, -2.078), (-5.1, 5.1, 1.932), (-5.1, 5.1, 1.922), (-5.1, 5.1, -0.07819), (-5.1, 5.1, -1.778), (-5.1, 5.1, -2.078)], [], [(9, 10, 65, 64), (68, 69, 1, 0), (9, 64, 76, 16), (70, 65, 10, 2), (1, 69, 73, 3), (70, 2, 4, 72), (6, 77, 81, 8), (76, 77, 6, 16), (68, 0, 5, 79), (81, 83, 7, 8), (79, 5, 7, 83), (35, 36, 10, 9), (11, 12, 40, 39), (35, 9, 16, 50), (13, 10, 36, 44), (40, 12, 15, 47), (19, 17, 6, 8), (16, 6, 17), (13, 44, 48, 14), (54, 17, 19, 58), (16, 17, 54, 50), (11, 39, 52, 18), (19, 20, 56, 58), (18, 52, 56, 20), (13, 2, 10), (4, 2, 13, 14), (8, 7, 20, 19), (20, 7, 25), (20, 25, 24, 18), (18, 24, 23, 11), (11, 23, 22, 12), (12, 22, 21, 15), (1, 3, 21, 22), (0, 1, 22, 23), (5, 0, 23, 24), (7, 5, 24, 25), (47, 15, 14, 48), (15, 21, 3), (14, 15, 3, 4), (3, 73, 72, 4), (37, 102, 103, 38), (106, 26, 27, 107), (37, 49, 114, 102), (108, 28, 38, 103), (27, 29, 111, 107), (108, 110, 30, 28), (32, 34, 119, 115), (114, 49, 32, 115), (106, 117, 31, 26), (119, 34, 33, 121), (117, 121, 33, 31), (35, 37, 38, 36), (41, 39, 40, 42), (35, 50, 49, 37), (43, 44, 36, 38), (40, 47, 46, 42), (55, 34, 32, 51), (49, 51, 32), (43, 45, 48, 44), (54, 58, 55, 51), (49, 50, 54, 51), (41, 53, 52, 39), (55, 58, 56, 57), (53, 57, 56, 52), (43, 38, 28), (30, 45, 43, 28), (34, 55, 57, 33), (57, 63, 33), (57, 53, 62, 63), (53, 41, 61, 62), (41, 42, 60, 61), (42, 46, 59, 60), (27, 60, 59, 29), (26, 61, 60, 27), (31, 62, 61, 26), (33, 63, 62, 31), (47, 48, 45, 46), (46, 29, 59), (45, 30, 29, 46), (29, 30, 110, 111), (85, 64, 65, 86), (68, 66, 67, 69), (85, 92, 76, 64), (70, 71, 86, 65), (67, 74, 73, 69), (70, 72, 75, 71), (80, 84, 81, 77), (76, 92, 80, 77), (68, 79, 78, 66), (81, 84, 82, 83), (79, 83, 82, 78), (123, 85, 86, 124), (87, 127, 128, 88), (123, 138, 92, 85), (89, 132, 124, 86), (128, 135, 91, 88), (95, 84, 80, 93), (92, 93, 80), (89, 90, 136, 132), (142, 146, 95, 93), (92, 138, 142, 93), (87, 94, 140, 127), (95, 146, 144, 96), (94, 96, 144, 140), (89, 86, 71), (75, 90, 89, 71), (84, 95, 96, 82), (96, 101, 82), (96, 94, 100, 101), (94, 87, 99, 100), (87, 88, 98, 99), (88, 91, 97, 98), (67, 98, 97, 74), (66, 99, 98, 67), (78, 100, 99, 66), (82, 101, 100, 78), (135, 136, 90, 91), (91, 74, 97), (90, 75, 74, 91), (74, 75, 72, 73), (125, 126, 103, 102), (106, 107, 105, 104), (125, 102, 114, 137), (108, 103, 126, 109), (105, 107, 111, 112), (108, 109, 113, 110), (118, 115, 119, 122), (114, 115, 118, 137), (106, 104, 116, 117), (119, 121, 120, 122), (117, 116, 120, 121), (123, 124, 126, 125), (129, 130, 128, 127), (123, 125, 137, 138), (131, 126, 124, 132), (128, 130, 134, 135), (143, 139, 118, 122), (137, 118, 139), (131, 132, 136, 133), (142, 139, 143, 146), (137, 139, 142, 138), (129, 127, 140, 141), (143, 145, 144, 146), (141, 140, 144, 145), (131, 109, 126), (113, 109, 131, 133), (122, 120, 145, 143), (145, 120, 151), (145, 151, 150, 141), (141, 150, 149, 129), (129, 149, 148, 130), (130, 148, 147, 134), (105, 112, 147, 148), (104, 105, 148, 149), (116, 104, 149, 150), (120, 116, 150, 151), (135, 134, 133, 136), (134, 147, 112), (133, 134, 112, 113), (112, 111, 110, 113)])
_uv = me_cube_005.uv_layers.new(name='UVMap')
_uv.uv.foreach_set('vector', [0.375, 0.0, 0.625, 0.0, 0.625, 0.25, 0.375, 0.25, 0.375, 0.5, 0.625, 0.5, 0.625, 0.75, 0.375, 0.75, 0.375, 0.0, 0.375, 0.25, 0.375, 0.25, 0.375, 0.0, 0.825, 0.5, 0.875, 0.5, 0.875, 0.75, 0.825, 0.75, 0.625, 0.75, 0.625, 0.5, 0.625, 0.5, 0.625, 0.75, 0.825, 0.5, 0.825, 0.75, 0.825, 0.75, 0.825, 0.5, 0.175, 0.75, 0.175, 0.5, 0.175, 0.5, 0.175, 0.75, 0.125, 0.5, 0.175, 0.5, 0.175, 0.75, 0.125, 0.75, 0.375, 0.5, 0.375, 0.75, 0.375, 0.75, 0.375, 0.5, 0.175, 0.5, 0.375, 0.5, 0.375, 0.75, 0.175, 0.75, 0.375, 0.5, 0.375, 0.75, 0.375, 0.75, 0.375, 0.5, 0.375, 0.0, 0.625, 0.0, 0.625, 0.25, 0.375, 0.25, 0.375, 0.5, 0.625, 0.5, 0.625, 0.75, 0.375, 0.75, 0.375, 0.0, 0.375, 0.25, 0.375, 0.25, 0.375, 0.0, 0.825, 0.5, 0.875, 0.5, 0.875, 0.75, 0.825, 0.75, 0.625, 0.75, 0.625, 0.5, 0.625, 0.5, 0.625, 0.75, 0.0, 0.0, 0.0, 0.0, 0.0, 0.0, 0.0, 0.0, 0.125, 0.75, 0.175, 0.75, 0.175, 0.5, 0.825, 0.5, 0.825, 0.75, 0.825, 0.75, 0.825, 0.5, 0.175, 0.75, 0.175, 0.5, 0.175, 0.5, 0.175, 0.75, 0.125, 0.5, 0.175, 0.5, 0.175, 0.75, 0.125, 0.75, 0.375, 0.5, 0.375, 0.75, 0.375, 0.75, 0.375, 0.5, 0.175, 0.5, 0.375, 0.5, 0.375, 0.75, 0.175, 0.75, 0.375, 0.5, 0.375, 0.75, 0.375, 0.75, 0.375, 0.5, 0.825, 0.5, 0.0, 0.0, 0.875, 0.75, 0.825, 0.75, 0.0, 0.0, 0.825, 0.5, 0.825, 0.5, 0.0, 0.0, 0.375, 0.75, 0.375, 0.5, 0.0, 0.0, 0.375, 0.5, 0.375, 0.75, 0.0, 0.0, 0.375, 0.5, 0.0, 0.0, 0.0, 0.0, 0.375, 0.5, 0.375, 0.5, 0.0, 0.0, 0.0, 0.0, 0.375, 0.5, 0.375, 0.5, 0.0, 0.0, 0.0, 0.0, 0.625, 0.5, 0.625, 0.5, 0.0, 0.0, 0.0, 0.0, 0.625, 0.5, 0.625, 0.75, 0.625, 0.75, 0.0, 0.0, 0.0, 0.0, 0.375, 0.75, 0.625, 0.75, 0.0, 0.0, 0.0, 0.0, 0.375, 0.75, 0.375, 0.75, 0.0, 0.0, 0.0, 0.0, 0.375, 0.75, 0.375, 0.75, 0.0, 0.0, 0.0, 0.0, 0.625, 0.75, 0.625, 0.5, 0.825, 0.5, 0.825, 0.75, 0.625, 0.5, 0.0, 0.0, 0.625, 0.75, 0.825, 0.5, 0.625, 0.5, 0.625, 0.75, 0.825, 0.75, 0.625, 0.75, 0.625, 0.5, 0.825, 0.5, 0.825, 0.75, 0.375, 0.0, 0.375, 0.25, 0.625, 0.25, 0.625, 0.0, 0.375, 0.5, 0.375, 0.75, 0.625, 0.75, 0.625, 0.5, 0.375, 0.0, 0.375, 0.0, 0.375, 0.25, 0.375, 0.25, 0.825, 0.5, 0.825, 0.75, 0.875, 0.75, 0.875, 0.5, 0.625, 0.75, 0.625, 0.75, 0.625, 0.5, 0.625, 0.5, 0.825, 0.5, 0.825, 0.5, 0.825, 0.75, 0.825, 0.75, 0.175, 0.75, 0.175, 0.75, 0.175, 0.5, 0.175, 0.5, 0.125, 0.5, 0.125, 0.75, 0.175, 0.75, 0.175, 0.5, 0.375, 0.5, 0.375, 0.5, 0.375, 0.75, 0.375, 0.75, 0.175, 0.5, 0.175, 0.75, 0.375, 0.75, 0.375, 0.5, 0.375, 0.5, 0.375, 0.5, 0.375, 0.75, 0.375, 0.75, 0.375, 0.0, 0.375, 0.25, 0.625, 0.25, 0.625, 0.0, 0.375, 0.5, 0.375, 0.75, 0.625, 0.75, 0.625, 0.5, 0.375, 0.0, 0.375, 0.0, 0.375, 0.25, 0.375, 0.25, 0.825, 0.5, 0.825, 0.75, 0.875, 0.75, 0.875, 0.5, 0.625, 0.75, 0.625, 0.75, 0.625, 0.5, 0.625, 0.5, 0.0, 0.0, 0.0, 0.0, 0.0, 0.0, 0.0, 0.0, 0.125, 0.75, 0.175, 0.5, 0.175, 0.75, 0.825, 0.5, 0.825, 0.5, 0.825, 0.75, 0.825, 0.75, 0.175, 0.75, 0.175, 0.75, 0.175, 0.5, 0.175, 0.5, 0.125, 0.5, 0.125, 0.75, 0.175, 0.75, 0.175, 0.5, 0.375, 0.5, 0.375, 0.5, 0.375, 0.75, 0.375, 0.75, 0.175, 0.5, 0.175, 0.75, 0.375, 0.75, 0.375, 0.5, 0.375, 0.5, 0.375, 0.5, 0.375, 0.75, 0.375, 0.75, 0.825, 0.5, 0.875, 0.75, 0.0, 0.0, 0.825, 0.75, 0.825, 0.5, 0.825, 0.5, 0.0, 0.0, 0.0, 0.0, 0.0, 0.0, 0.375, 0.5, 0.375, 0.75, 0.375, 0.5, 0.0, 0.0, 0.375, 0.75, 0.375, 0.5, 0.375, 0.5, 0.0, 0.0, 0.0, 0.0, 0.375, 0.5, 0.375, 0.5, 0.0, 0.0, 0.0, 0.0, 0.375, 0.5, 0.625, 0.5, 0.0, 0.0, 0.0, 0.0, 0.625, 0.5, 0.625, 0.5, 0.0, 0.0, 0.0, 0.0, 0.625, 0.75, 0.0, 0.0, 0.0, 0.0, 0.625, 0.75, 0.375, 0.75, 0.0, 0.0, 0.0, 0.0, 0.625, 0.75, 0.375, 0.75, 0.0, 0.0, 0.0, 0.0, 0.375, 0.75, 0.375, 0.75, 0.0, 0.0, 0.0, 0.0, 0.375, 0.75, 0.625, 0.75, 0.825, 0.75, 0.825, 0.5, 0.625, 0.5, 0.625, 0.5, 0.625, 0.75, 0.0, 0.0, 0.825, 0.5, 0.825, 0.75, 0.625, 0.75, 0.625, 0.5, 0.625, 0.75, 0.825, 0.75, 0.825, 0.5, 0.625, 0.5, 0.375, 0.0, 0.375, 0.25, 0.625, 0.25, 0.625, 0.0, 0.375, 0.5, 0.375, 0.75, 0.625, 0.75, 0.625, 0.5, 0.375, 0.0, 0.375, 0.0, 0.375, 0.25, 0.375, 0.25, 0.825, 0.5, 0.825, 0.75, 0.875, 0.75, 0.875, 0.5, 0.625, 0.75, 0.625, 0.75, 0.625, 0.5, 0.625, 0.5, 0.825, 0.5, 0.825, 0.5, 0.825, 0.75, 0.825, 0.75, 0.175, 0.75, 0.175, 0.75, 0.175, 0.5, 0.175, 0.5, 0.125, 0.5, 0.125, 0.75, 0.175, 0.75, 0.175, 0.5, 0.375, 0.5, 0.375, 0.5, 0.375, 0.75, 0.375, 0.75, 0.175, 0.5, 0.175, 0.75, 0.375, 0.75, 0.375, 0.5, 0.375, 0.5, 0.375, 0.5, 0.375, 0.75, 0.375, 0.75, 0.375, 0.0, 0.375, 0.25, 0.625, 0.25, 0.625, 0.0, 0.375, 0.5, 0.375, 0.75, 0.625, 0.75, 0.625, 0.5, 0.375, 0.0, 0.375, 0.0, 0.375, 0.25, 0.375, 0.25, 0.825, 0.5, 0.825, 0.75, 0.875, 0.75, 0.875, 0.5, 0.625, 0.75, 0.625, 0.75, 0.625, 0.5, 0.625, 0.5, 0.0, 0.0, 0.0, 0.0, 0.0, 0.0, 0.0, 0.0, 0.125, 0.75, 0.175, 0.5, 0.175, 0.75, 0.825, 0.5, 0.825, 0.5, 0.825, 0.75, 0.825, 0.75, 0.175, 0.75, 0.175, 0.75, 0.175, 0.5, 0.175, 0.5, 0.125, 0.5, 0.125, 0.75, 0.175, 0.75, 0.175, 0.5, 0.375, 0.5, 0.375, 0.5, 0.375, 0.75, 0.375, 0.75, 0.175, 0.5, 0.175, 0.75, 0.375, 0.75, 0.375, 0.5, 0.375, 0.5, 0.375, 0.5, 0.375, 0.75, 0.375, 0.75, 0.825, 0.5, 0.875, 0.75, 0.0, 0.0, 0.825, 0.75, 0.825, 0.5, 0.825, 0.5, 0.0, 0.0, 0.0, 0.0, 0.0, 0.0, 0.375, 0.5, 0.375, 0.75, 0.375, 0.5, 0.0, 0.0, 0.375, 0.75, 0.375, 0.5, 0.375, 0.5, 0.0, 0.0, 0.0, 0.0, 0.375, 0.5, 0.375, 0.5, 0.0, 0.0, 0.0, 0.0, 0.375, 0.5, 0.625, 0.5, 0.0, 0.0, 0.0, 0.0, 0.625, 0.5, 0.625, 0.5, 0.0, 0.0, 0.0, 0.0, 0.625, 0.75, 0.0, 0.0, 0.0, 0.0, 0.625, 0.75, 0.375, 0.75, 0.0, 0.0, 0.0, 0.0, 0.625, 0.75, 0.375, 0.75, 0.0, 0.0, 0.0, 0.0, 0.375, 0.75, 0.375, 0.75, 0.0, 0.0, 0.0, 0.0, 0.375, 0.75, 0.625, 0.75, 0.825, 0.75, 0.825, 0.5, 0.625, 0.5, 0.625, 0.5, 0.625, 0.75, 0.0, 0.0, 0.825, 0.5, 0.825, 0.75, 0.625, 0.75, 0.625, 0.5, 0.625, 0.75, 0.825, 0.75, 0.825, 0.5, 0.625, 0.5, 0.375, 0.0, 0.625, 0.0, 0.625, 0.25, 0.375, 0.25, 0.375, 0.5, 0.625, 0.5, 0.625, 0.75, 0.375, 0.75, 0.375, 0.0, 0.375, 0.25, 0.375, 0.25, 0.375, 0.0, 0.825, 0.5, 0.875, 0.5, 0.875, 0.75, 0.825, 0.75, 0.625, 0.75, 0.625, 0.5, 0.625, 0.5, 0.625, 0.75, 0.825, 0.5, 0.825, 0.75, 0.825, 0.75, 0.825, 0.5, 0.175, 0.75, 0.175, 0.5, 0.175, 0.5, 0.175, 0.75, 0.125, 0.5, 0.175, 0.5, 0.175, 0.75, 0.125, 0.75, 0.375, 0.5, 0.375, 0.75, 0.375, 0.75, 0.375, 0.5, 0.175, 0.5, 0.375, 0.5, 0.375, 0.75, 0.175, 0.75, 0.375, 0.5, 0.375, 0.75, 0.375, 0.75, 0.375, 0.5, 0.375, 0.0, 0.625, 0.0, 0.625, 0.25, 0.375, 0.25, 0.375, 0.5, 0.625, 0.5, 0.625, 0.75, 0.375, 0.75, 0.375, 0.0, 0.375, 0.25, 0.375, 0.25, 0.375, 0.0, 0.825, 0.5, 0.875, 0.5, 0.875, 0.75, 0.825, 0.75, 0.625, 0.75, 0.625, 0.5, 0.625, 0.5, 0.625, 0.75, 0.0, 0.0, 0.0, 0.0, 0.0, 0.0, 0.0, 0.0, 0.125, 0.75, 0.175, 0.75, 0.175, 0.5, 0.825, 0.5, 0.825, 0.75, 0.825, 0.75, 0.825, 0.5, 0.175, 0.75, 0.175, 0.5, 0.175, 0.5, 0.175, 0.75, 0.125, 0.5, 0.175, 0.5, 0.175, 0.75, 0.125, 0.75, 0.375, 0.5, 0.375, 0.75, 0.375, 0.75, 0.375, 0.5, 0.175, 0.5, 0.375, 0.5, 0.375, 0.75, 0.175, 0.75, 0.375, 0.5, 0.375, 0.75, 0.375, 0.75, 0.375, 0.5, 0.825, 0.5, 0.0, 0.0, 0.875, 0.75, 0.825, 0.75, 0.0, 0.0, 0.825, 0.5, 0.825, 0.5, 0.0, 0.0, 0.375, 0.75, 0.375, 0.5, 0.0, 0.0, 0.375, 0.5, 0.375, 0.75, 0.0, 0.0, 0.375, 0.5, 0.0, 0.0, 0.0, 0.0, 0.375, 0.5, 0.375, 0.5, 0.0, 0.0, 0.0, 0.0, 0.375, 0.5, 0.375, 0.5, 0.0, 0.0, 0.0, 0.0, 0.625, 0.5, 0.625, 0.5, 0.0, 0.0, 0.0, 0.0, 0.625, 0.5, 0.625, 0.75, 0.625, 0.75, 0.0, 0.0, 0.0, 0.0, 0.375, 0.75, 0.625, 0.75, 0.0, 0.0, 0.0, 0.0, 0.375, 0.75, 0.375, 0.75, 0.0, 0.0, 0.0, 0.0, 0.375, 0.75, 0.375, 0.75, 0.0, 0.0, 0.0, 0.0, 0.625, 0.75, 0.625, 0.5, 0.825, 0.5, 0.825, 0.75, 0.625, 0.5, 0.0, 0.0, 0.625, 0.75, 0.825, 0.5, 0.625, 0.5, 0.625, 0.75, 0.825, 0.75, 0.625, 0.75, 0.625, 0.5, 0.825, 0.5, 0.825, 0.75])
me_cube_005.use_remesh_fix_poles = True
me_cube_005.use_remesh_preserve_attributes = False
me_cube_005.use_mirror_vertex_groups = False
me_cube_005.update()
me_cube_006 = bpy.data.meshes.new('Cube.006')
me_cube_006.from_pydata([(-2.546, 1.697, -28.81), (-2.546, 1.697, -30.01), (-28.0, 27.15, -28.81), (-28.0, 27.15, -30.01), (-1.697, 2.546, -28.81), (-1.697, 2.546, -30.01), (-27.15, 28.0, -28.81), (-27.15, 28.0, -30.01)], [], [(0, 1, 3, 2), (2, 3, 7, 6), (6, 7, 5, 4), (4, 5, 1, 0), (2, 6, 4, 0), (7, 3, 1, 5)])
_uv = me_cube_006.uv_layers.new(name='UVMap')
_uv.uv.foreach_set('vector', [0.375, 0.0, 0.625, 0.0, 0.625, 0.25, 0.375, 0.25, 0.375, 0.25, 0.625, 0.25, 0.625, 0.5, 0.375, 0.5, 0.375, 0.5, 0.625, 0.5, 0.625, 0.75, 0.375, 0.75, 0.375, 0.75, 0.625, 0.75, 0.625, 1.0, 0.375, 1.0, 0.125, 0.5, 0.375, 0.5, 0.375, 0.75, 0.125, 0.75, 0.625, 0.5, 0.875, 0.5, 0.875, 0.75, 0.625, 0.75])
me_cube_006.use_remesh_fix_poles = True
me_cube_006.use_remesh_preserve_attributes = False
me_cube_006.update()
me_cube_009 = bpy.data.meshes.new('Cube.009')
me_cube_009.from_pydata([(-4.5, -4.5, -4.5), (-4.5, -4.5, 4.5), (-4.5, 4.5, -4.5), (-4.5, 4.5, 4.5), (4.5, -4.5, -4.5), (4.5, -4.5, 4.5), (4.5, 4.5, -4.5), (4.5, 4.5, 4.5)], [], [(0, 1, 3, 2), (2, 3, 7, 6), (6, 7, 5, 4), (4, 5, 1, 0), (2, 6, 4, 0), (7, 3, 1, 5)])
_uv = me_cube_009.uv_layers.new(name='UVMap')
_uv.uv.foreach_set('vector', [0.375, 0.0, 0.625, 0.0, 0.625, 0.25, 0.375, 0.25, 0.375, 0.25, 0.625, 0.25, 0.625, 0.5, 0.375, 0.5, 0.375, 0.5, 0.625, 0.5, 0.625, 0.75, 0.375, 0.75, 0.375, 0.75, 0.625, 0.75, 0.625, 1.0, 0.375, 1.0, 0.125, 0.5, 0.375, 0.5, 0.375, 0.75, 0.125, 0.75, 0.625, 0.5, 0.875, 0.5, 0.875, 0.75, 0.625, 0.75])
me_cube_009.use_remesh_fix_poles = True
me_cube_009.use_remesh_preserve_attributes = False
me_cube_009.update()

# ---- objects
ob_bounding_box_60x60 = bpy.data.objects.new('bounding_box_60x60', me_cube)
ob_cube_001 = bpy.data.objects.new('Cube.001', me_cube_001)
ob_empty = bpy.data.objects.new('Empty', None)
ob_box_60x60 = bpy.data.objects.new('box_60x60', me_cube_002)
ob_clip_holder_applied_trimmed_closed = bpy.data.objects.new('clip_holder_applied_trimmed_closed', me_cube_004)
ob_clip_holder_minimal = bpy.data.objects.new('clip_holder_minimal', me_cube_005)
ob_cube = bpy.data.objects.new('Cube', me_cube_006)
ob_clip_hold_cutout = bpy.data.objects.new('clip_hold_cutout', me_cube_009)

# ---- transforms, parenting, visibility, modifiers, constraints
ob_bounding_box_60x60.location = (0.0, 0.0, 0.0)
ob_bounding_box_60x60.display_type = 'WIRE'
ob_bounding_box_60x60.show_wire = True
ob_bounding_box_60x60.display.show_shadows = False
ob_cube_001.parent = ob_empty
ob_cube_001.matrix_parent_inverse = Matrix(((1.192e-08, -1.0, 0.0, -0.0), (1.0, 1.192e-08, -0.0, 0.0), (0.0, -0.0, 1.0, -0.0), (-0.0, 0.0, -0.0, 1.0)))
ob_cube_001.location = (0.0, 0.0, 0.0)
_m = ob_cube_001.modifiers.new('Array', 'ARRAY')
_m.count = 4
_m.use_relative_offset = False
_m.use_object_offset = True
_m.offset_object = ob_empty
ob_empty.parent = ob_box_60x60
ob_empty.location = (0.0, 0.0, 1.2)
ob_empty.rotation_euler = (0.0, -0.0, 4.712)
ob_empty.empty_display_type = 'CIRCLE'
ob_empty.empty_display_size = 10.0
ob_box_60x60.location = (0.0, 0.0, -1.2)
_m = ob_box_60x60.modifiers.new('Boolean', 'BOOLEAN')
_m.object = ob_cube_001
_m = ob_box_60x60.modifiers.new('Boolean.001', 'BOOLEAN')
_m.object = ob_clip_holder_applied_trimmed_closed
_m.operation = 'UNION'
_m = ob_box_60x60.modifiers.new('Boolean.003', 'BOOLEAN')
_m.object = ob_cube
_m.operation = 'UNION'
_m = ob_box_60x60.modifiers.new('Boolean.004', 'BOOLEAN')
_m.object = ob_clip_hold_cutout
_m = ob_box_60x60.modifiers.new('Boolean.002', 'BOOLEAN')
_m.object = ob_clip_holder_minimal
_m.operation = 'UNION'
ob_clip_holder_applied_trimmed_closed.parent = ob_box_60x60
ob_clip_holder_applied_trimmed_closed.matrix_parent_inverse = Matrix(((1.0, -0.0, 0.0, -0.0), (-0.0, 1.0, -0.0, 0.0), (0.0, -0.0, 1.0, 1.2), (-0.0, 0.0, -0.0, 1.0)))
ob_clip_holder_applied_trimmed_closed.location = (0.0, 0.0, 0.0)
ob_clip_holder_applied_trimmed_closed.color = (0.0, 0.7014, 1.0, 1.0)
ob_clip_holder_applied_trimmed_closed.lineart.crease_threshold = 0.0
_m = ob_clip_holder_applied_trimmed_closed.modifiers.new('Array', 'ARRAY')
_m.count = 4
_m.use_relative_offset = False
_m.use_object_offset = True
_m.offset_object = ob_empty
ob_clip_holder_minimal.parent = ob_box_60x60
ob_clip_holder_minimal.matrix_parent_inverse = Matrix(((1.0, -0.0, 0.0, -0.0), (-0.0, 1.0, -0.0, 0.0), (0.0, -0.0, 1.0, 1.2), (-0.0, 0.0, -0.0, 1.0)))
ob_clip_holder_minimal.location = (20.0, 20.0, -29.11)
ob_clip_holder_minimal.color = (0.0, 0.7014, 1.0, 1.0)
ob_clip_holder_minimal.lineart.crease_threshold = 0.0
_m = ob_clip_holder_minimal.modifiers.new('Array', 'ARRAY')
_m.use_constant_offset = True
_m.constant_offset_displace = (-40.0, 0.0, 0.0)
_m.use_relative_offset = False
_m.offset_object = ob_empty
_m = ob_clip_holder_minimal.modifiers.new('Array.001', 'ARRAY')
_m.use_constant_offset = True
_m.constant_offset_displace = (0.0, -40.0, 0.0)
_m.use_relative_offset = False
ob_cube.parent = ob_box_60x60
ob_cube.matrix_parent_inverse = Matrix(((1.0, -0.0, 0.0, -0.0), (-0.0, 1.0, -0.0, 0.0), (0.0, -0.0, 1.0, 1.2), (-0.0, 0.0, -0.0, 1.0)))
ob_cube.location = (0.0, 0.0, 0.0)
_m = ob_cube.modifiers.new('Array', 'ARRAY')
_m.count = 4
_m.use_relative_offset = False
_m.use_object_offset = True
_m.offset_object = ob_empty
ob_clip_hold_cutout.parent = ob_box_60x60
ob_clip_hold_cutout.matrix_parent_inverse = Matrix(((1.0, -0.0, 0.0, -0.0), (-0.0, 1.0, -0.0, 0.0), (0.0, -0.0, 1.0, 1.2), (-0.0, 0.0, -0.0, 1.0)))
ob_clip_hold_cutout.location = (20.0, 20.0, -29.11)
_m = ob_clip_hold_cutout.modifiers.new('Array', 'ARRAY')
_m.use_constant_offset = True
_m.constant_offset_displace = (-40.0, 0.0, 0.0)
_m.use_relative_offset = False
_m.offset_object = ob_empty
_m = ob_clip_hold_cutout.modifiers.new('Array.001', 'ARRAY')
_m.use_constant_offset = True
_m.constant_offset_displace = (0.0, -40.0, 0.0)
_m.use_relative_offset = False

# ---- collection membership
col_collection.objects.link(ob_bounding_box_60x60)
col_collection.objects.link(ob_cube_001)
col_collection.objects.link(ob_empty)
col_collection.objects.link(ob_box_60x60)
col_collection.objects.link(ob_clip_holder_applied_trimmed_closed)
col_collection.objects.link(ob_clip_holder_minimal)
col_collection.objects.link(ob_cube)
col_collection.objects.link(ob_clip_hold_cutout)

# ---- scene / render settings (as saved in the file)
scene.frame_start = 1; scene.frame_end = 250; scene.frame_set(1)
scene.render.engine = 'BLENDER_EEVEE_NEXT'
scene.cycles.use_denoising = False
scene.cycles.samples = 128
scene.cycles.sampling_pattern = 'TABULATED_SOBOL'
scene.cycles.use_adaptive_sampling = False
scene.cycles.use_light_tree = False
scene.view_settings.view_transform = 'Filmic'
scene.unit_settings.scale_length = 0.001
bpy.context.view_layer.update()

# ---- added for rendering (the .blend has no active camera and no usable light): camera, sun
cam_auto = bpy.data.cameras.new('AutoCamera')
cam_auto.lens = 50.0
cam_auto.sensor_width = 36.0
cam_auto.clip_end = 1721.99
ob_auto_camera = bpy.data.objects.new('AutoCamera', cam_auto)
scene.collection.objects.link(ob_auto_camera)
ob_auto_camera.location = (98.1195, -117.743, 76.6897)
ob_auto_camera.rotation_euler = (1.09748, -7.21219e-08, 0.694738)
scene.camera = ob_auto_camera
light_auto_sun = bpy.data.lights.new('AutoSun', 'SUN')
light_auto_sun.energy = 3.0
light_auto_sun.angle = 0.0523599
ob_auto_sun = bpy.data.objects.new('AutoSun', light_auto_sun)
scene.collection.objects.link(ob_auto_sun)
ob_auto_sun.rotation_euler = (0.872665, 0.174533, 0.523599)
bpy.context.view_layer.update()
